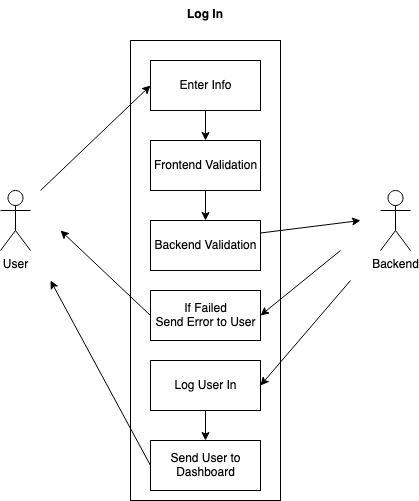

The diagram above was exported from draw.io. Its source (the exported page's mxGraphModel, read from the mxfile embedded in the PNG):
<mxGraphModel dx="708" dy="575" grid="1" gridSize="10" guides="1" tooltips="1" connect="1" arrows="1" fold="1" page="1" pageScale="1" pageWidth="850" pageHeight="1100" math="0" shadow="0">
  <root>
    <mxCell id="0" />
    <mxCell id="1" parent="0" />
    <mxCell id="urqGR2eB-pF7BUlYZSf9-1" value="" style="html=1;" parent="1" vertex="1">
      <mxGeometry x="350" y="340" width="150" height="460" as="geometry" />
    </mxCell>
    <mxCell id="urqGR2eB-pF7BUlYZSf9-2" value="User" style="shape=umlActor;verticalLabelPosition=bottom;verticalAlign=top;html=1;outlineConnect=0;" parent="1" vertex="1">
      <mxGeometry x="220" y="490" width="30" height="60" as="geometry" />
    </mxCell>
    <mxCell id="urqGR2eB-pF7BUlYZSf9-3" value="Backend" style="shape=umlActor;verticalLabelPosition=bottom;verticalAlign=top;html=1;outlineConnect=0;" parent="1" vertex="1">
      <mxGeometry x="600" y="490" width="30" height="60" as="geometry" />
    </mxCell>
    <mxCell id="urqGR2eB-pF7BUlYZSf9-4" value="Enter Info" style="html=1;" parent="1" vertex="1">
      <mxGeometry x="370" y="360" width="110" height="50" as="geometry" />
    </mxCell>
    <mxCell id="urqGR2eB-pF7BUlYZSf9-5" value="Frontend Validation" style="html=1;" parent="1" vertex="1">
      <mxGeometry x="370" y="440" width="110" height="50" as="geometry" />
    </mxCell>
    <mxCell id="urqGR2eB-pF7BUlYZSf9-6" value="Backend Validation" style="html=1;" parent="1" vertex="1">
      <mxGeometry x="370" y="520" width="110" height="50" as="geometry" />
    </mxCell>
    <mxCell id="urqGR2eB-pF7BUlYZSf9-7" value="Log User In" style="html=1;" parent="1" vertex="1">
      <mxGeometry x="370" y="660" width="110" height="50" as="geometry" />
    </mxCell>
    <mxCell id="urqGR2eB-pF7BUlYZSf9-8" value="" style="endArrow=classic;html=1;entryX=0;entryY=0.5;entryDx=0;entryDy=0;" parent="1" target="urqGR2eB-pF7BUlYZSf9-4" edge="1">
      <mxGeometry width="50" height="50" relative="1" as="geometry">
        <mxPoint x="260" y="490" as="sourcePoint" />
        <mxPoint x="180" y="350" as="targetPoint" />
      </mxGeometry>
    </mxCell>
    <mxCell id="urqGR2eB-pF7BUlYZSf9-9" value="" style="endArrow=classic;html=1;exitX=0.5;exitY=1;exitDx=0;exitDy=0;entryX=0.5;entryY=0;entryDx=0;entryDy=0;" parent="1" source="urqGR2eB-pF7BUlYZSf9-4" target="urqGR2eB-pF7BUlYZSf9-5" edge="1">
      <mxGeometry width="50" height="50" relative="1" as="geometry">
        <mxPoint x="550" y="430" as="sourcePoint" />
        <mxPoint x="600" y="380" as="targetPoint" />
      </mxGeometry>
    </mxCell>
    <mxCell id="urqGR2eB-pF7BUlYZSf9-10" value="" style="endArrow=classic;html=1;exitX=0.5;exitY=1;exitDx=0;exitDy=0;entryX=0.5;entryY=0;entryDx=0;entryDy=0;" parent="1" source="urqGR2eB-pF7BUlYZSf9-5" target="urqGR2eB-pF7BUlYZSf9-6" edge="1">
      <mxGeometry width="50" height="50" relative="1" as="geometry">
        <mxPoint x="270" y="550" as="sourcePoint" />
        <mxPoint x="320" y="500" as="targetPoint" />
      </mxGeometry>
    </mxCell>
    <mxCell id="urqGR2eB-pF7BUlYZSf9-11" value="If Failed&lt;br&gt;Send Error to User" style="html=1;" parent="1" vertex="1">
      <mxGeometry x="370" y="590" width="110" height="50" as="geometry" />
    </mxCell>
    <mxCell id="urqGR2eB-pF7BUlYZSf9-12" value="" style="endArrow=classic;html=1;exitX=1;exitY=0.25;exitDx=0;exitDy=0;" parent="1" source="urqGR2eB-pF7BUlYZSf9-6" edge="1">
      <mxGeometry width="50" height="50" relative="1" as="geometry">
        <mxPoint x="230" y="670" as="sourcePoint" />
        <mxPoint x="580" y="520" as="targetPoint" />
      </mxGeometry>
    </mxCell>
    <mxCell id="urqGR2eB-pF7BUlYZSf9-13" value="" style="endArrow=classic;html=1;entryX=1;entryY=0.5;entryDx=0;entryDy=0;" parent="1" target="urqGR2eB-pF7BUlYZSf9-11" edge="1">
      <mxGeometry width="50" height="50" relative="1" as="geometry">
        <mxPoint x="560" y="550" as="sourcePoint" />
        <mxPoint x="620" y="650" as="targetPoint" />
      </mxGeometry>
    </mxCell>
    <mxCell id="urqGR2eB-pF7BUlYZSf9-14" value="" style="endArrow=classic;html=1;entryX=1;entryY=0.5;entryDx=0;entryDy=0;" parent="1" target="urqGR2eB-pF7BUlYZSf9-7" edge="1">
      <mxGeometry width="50" height="50" relative="1" as="geometry">
        <mxPoint x="570" y="580" as="sourcePoint" />
        <mxPoint x="590" y="650" as="targetPoint" />
      </mxGeometry>
    </mxCell>
    <mxCell id="urqGR2eB-pF7BUlYZSf9-16" value="Send User to&lt;br&gt;Dashboard" style="html=1;" parent="1" vertex="1">
      <mxGeometry x="370" y="740" width="110" height="50" as="geometry" />
    </mxCell>
    <mxCell id="urqGR2eB-pF7BUlYZSf9-17" value="" style="endArrow=classic;html=1;exitX=0.5;exitY=1;exitDx=0;exitDy=0;entryX=0.5;entryY=0;entryDx=0;entryDy=0;" parent="1" source="urqGR2eB-pF7BUlYZSf9-7" target="urqGR2eB-pF7BUlYZSf9-16" edge="1">
      <mxGeometry width="50" height="50" relative="1" as="geometry">
        <mxPoint x="240" y="730" as="sourcePoint" />
        <mxPoint x="290" y="680" as="targetPoint" />
      </mxGeometry>
    </mxCell>
    <mxCell id="urqGR2eB-pF7BUlYZSf9-18" value="" style="endArrow=classic;html=1;exitX=0;exitY=0.5;exitDx=0;exitDy=0;" parent="1" source="urqGR2eB-pF7BUlYZSf9-16" edge="1">
      <mxGeometry width="50" height="50" relative="1" as="geometry">
        <mxPoint x="250" y="720" as="sourcePoint" />
        <mxPoint x="270" y="580" as="targetPoint" />
      </mxGeometry>
    </mxCell>
    <mxCell id="urqGR2eB-pF7BUlYZSf9-19" value="" style="endArrow=classic;html=1;exitX=0;exitY=0.5;exitDx=0;exitDy=0;" parent="1" source="urqGR2eB-pF7BUlYZSf9-11" edge="1">
      <mxGeometry width="50" height="50" relative="1" as="geometry">
        <mxPoint x="270" y="560" as="sourcePoint" />
        <mxPoint x="280" y="530" as="targetPoint" />
      </mxGeometry>
    </mxCell>
    <mxCell id="urqGR2eB-pF7BUlYZSf9-20" value="Log In" style="text;align=center;fontStyle=1;verticalAlign=middle;spacingLeft=3;spacingRight=3;strokeColor=none;rotatable=0;points=[[0,0.5],[1,0.5]];portConstraint=eastwest;" parent="1" vertex="1">
      <mxGeometry x="385" y="300" width="80" height="26" as="geometry" />
    </mxCell>
  </root>
</mxGraphModel>